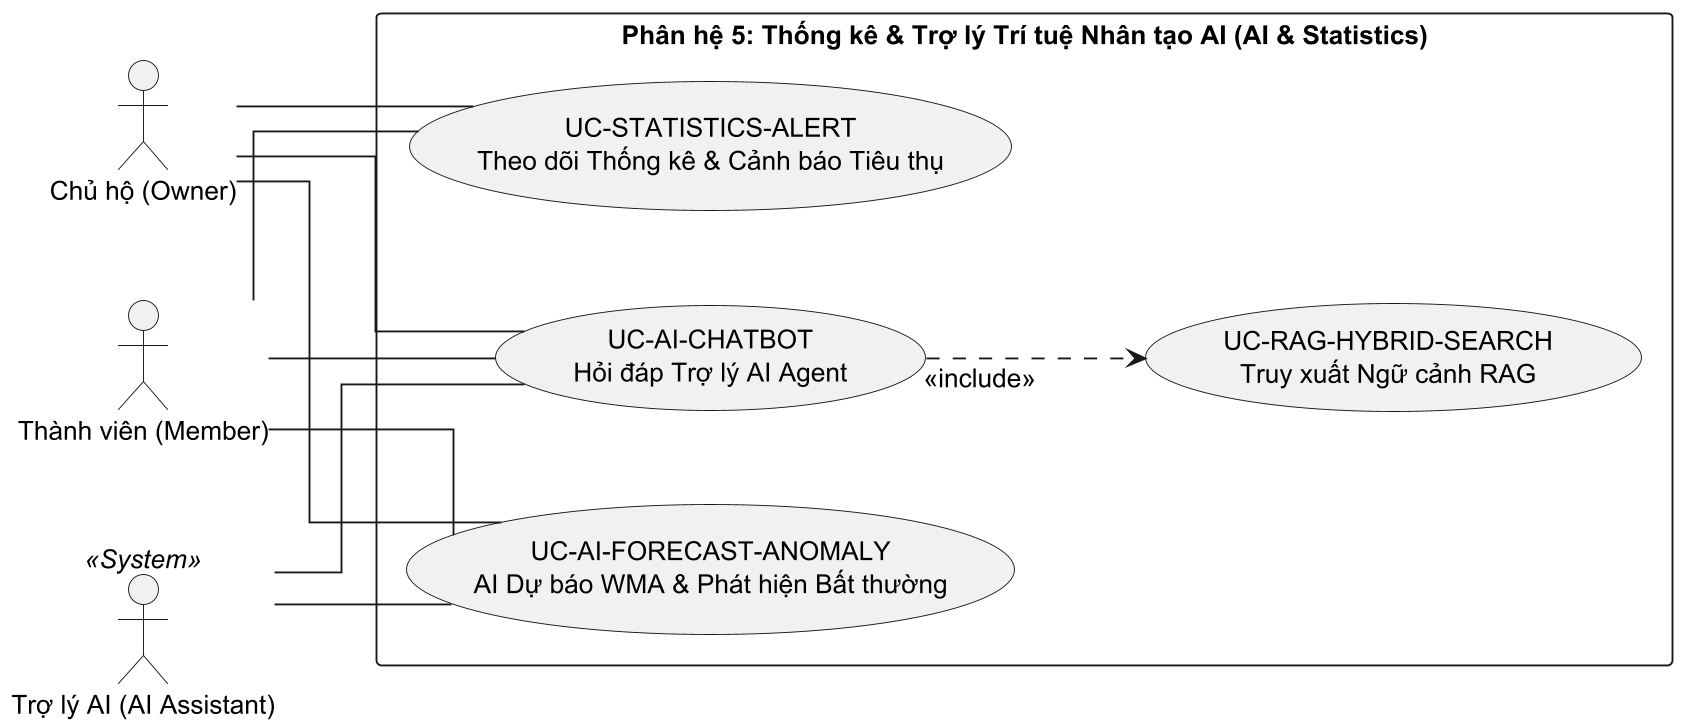

The diagram above was rendered by PlantUML. Its source (embedded in the PNG):
@startuml
left to right direction
skinparam linetype ortho
skinparam nodesep 50
skinparam ranksep 70
skinparam shadowing false
skinparam defaultFontSize 14
skinparam dpi 180

actor "Chủ hộ (Owner)" as owner
actor "Thành viên (Member)" as member
actor "Trợ lý AI (AI Assistant)" as aiAgent <<System>>

rectangle "Phân hệ 5: Thống kê & Trợ lý Trí tuệ Nhân tạo AI (AI & Statistics)" {
    usecase "UC-STATISTICS-ALERT\nTheo dõi Thống kê & Cảnh báo Tiêu thụ" as UC_StatAlert
    usecase "UC-AI-CHATBOT\nHỏi đáp Trợ lý AI Agent" as UC_AIChatbot
    usecase "UC-RAG-HYBRID-SEARCH\nTruy xuất Ngữ cảnh RAG" as UC_RAG
    usecase "UC-AI-FORECAST-ANOMALY\nAI Dự báo WMA & Phát hiện Bất thường" as UC_AIForecast
}

owner -- UC_StatAlert
member -- UC_StatAlert
owner -- UC_AIChatbot
member -- UC_AIChatbot
UC_AIChatbot -- aiAgent
aiAgent -- UC_AIForecast
UC_AIForecast -- owner
UC_AIForecast -- member

UC_AIChatbot ..> UC_RAG : <<include>>
@enduml